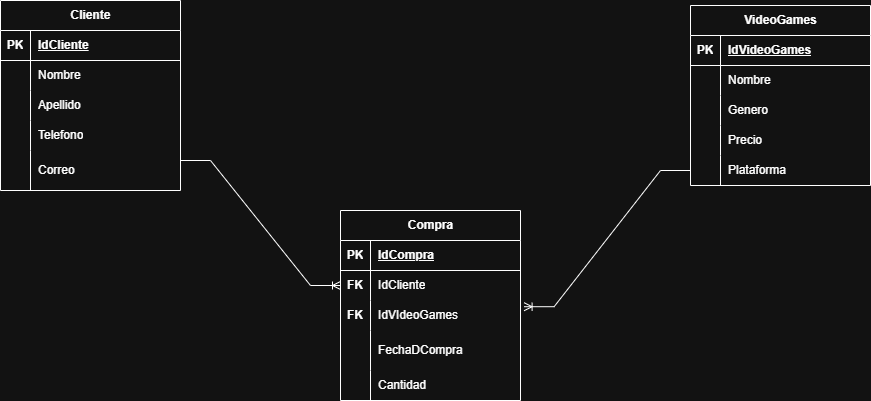

The diagram above was exported from draw.io. Its source (the exported page's mxGraphModel, read from the mxfile embedded in the PNG):
<mxGraphModel dx="1849" dy="611" grid="1" gridSize="10" guides="1" tooltips="1" connect="1" arrows="1" fold="1" page="1" pageScale="1" pageWidth="827" pageHeight="1169" math="0" shadow="0">
  <root>
    <mxCell id="0" />
    <mxCell id="1" parent="0" />
    <mxCell id="5BXAhXfOAeIcvcRfcaMG-6" parent="1" style="shape=table;startSize=30;container=1;collapsible=1;childLayout=tableLayout;fixedRows=1;rowLines=0;fontStyle=1;align=center;resizeLast=1;html=1;" value="Cliente" vertex="1">
      <mxGeometry height="190" width="180" x="-80" y="90" as="geometry" />
    </mxCell>
    <mxCell id="5BXAhXfOAeIcvcRfcaMG-7" parent="5BXAhXfOAeIcvcRfcaMG-6" style="shape=tableRow;horizontal=0;startSize=0;swimlaneHead=0;swimlaneBody=0;fillColor=none;collapsible=0;dropTarget=0;points=[[0,0.5],[1,0.5]];portConstraint=eastwest;top=0;left=0;right=0;bottom=1;" value="" vertex="1">
      <mxGeometry height="30" width="180" y="30" as="geometry" />
    </mxCell>
    <mxCell id="5BXAhXfOAeIcvcRfcaMG-8" parent="5BXAhXfOAeIcvcRfcaMG-7" style="shape=partialRectangle;connectable=0;fillColor=none;top=0;left=0;bottom=0;right=0;fontStyle=1;overflow=hidden;whiteSpace=wrap;html=1;" value="PK" vertex="1">
      <mxGeometry height="30" width="30" as="geometry">
        <mxRectangle height="30" width="30" as="alternateBounds" />
      </mxGeometry>
    </mxCell>
    <mxCell id="5BXAhXfOAeIcvcRfcaMG-9" parent="5BXAhXfOAeIcvcRfcaMG-7" style="shape=partialRectangle;connectable=0;fillColor=none;top=0;left=0;bottom=0;right=0;align=left;spacingLeft=6;fontStyle=5;overflow=hidden;whiteSpace=wrap;html=1;" value="IdCliente" vertex="1">
      <mxGeometry height="30" width="150" x="30" as="geometry">
        <mxRectangle height="30" width="150" as="alternateBounds" />
      </mxGeometry>
    </mxCell>
    <mxCell id="5BXAhXfOAeIcvcRfcaMG-10" parent="5BXAhXfOAeIcvcRfcaMG-6" style="shape=tableRow;horizontal=0;startSize=0;swimlaneHead=0;swimlaneBody=0;fillColor=none;collapsible=0;dropTarget=0;points=[[0,0.5],[1,0.5]];portConstraint=eastwest;top=0;left=0;right=0;bottom=0;" value="" vertex="1">
      <mxGeometry height="30" width="180" y="60" as="geometry" />
    </mxCell>
    <mxCell id="5BXAhXfOAeIcvcRfcaMG-11" parent="5BXAhXfOAeIcvcRfcaMG-10" style="shape=partialRectangle;connectable=0;fillColor=none;top=0;left=0;bottom=0;right=0;editable=1;overflow=hidden;whiteSpace=wrap;html=1;" value="" vertex="1">
      <mxGeometry height="30" width="30" as="geometry">
        <mxRectangle height="30" width="30" as="alternateBounds" />
      </mxGeometry>
    </mxCell>
    <mxCell id="5BXAhXfOAeIcvcRfcaMG-12" parent="5BXAhXfOAeIcvcRfcaMG-10" style="shape=partialRectangle;connectable=0;fillColor=none;top=0;left=0;bottom=0;right=0;align=left;spacingLeft=6;overflow=hidden;whiteSpace=wrap;html=1;" value="Nombre" vertex="1">
      <mxGeometry height="30" width="150" x="30" as="geometry">
        <mxRectangle height="30" width="150" as="alternateBounds" />
      </mxGeometry>
    </mxCell>
    <mxCell id="5BXAhXfOAeIcvcRfcaMG-13" parent="5BXAhXfOAeIcvcRfcaMG-6" style="shape=tableRow;horizontal=0;startSize=0;swimlaneHead=0;swimlaneBody=0;fillColor=none;collapsible=0;dropTarget=0;points=[[0,0.5],[1,0.5]];portConstraint=eastwest;top=0;left=0;right=0;bottom=0;" value="" vertex="1">
      <mxGeometry height="30" width="180" y="90" as="geometry" />
    </mxCell>
    <mxCell id="5BXAhXfOAeIcvcRfcaMG-14" parent="5BXAhXfOAeIcvcRfcaMG-13" style="shape=partialRectangle;connectable=0;fillColor=none;top=0;left=0;bottom=0;right=0;editable=1;overflow=hidden;whiteSpace=wrap;html=1;" value="" vertex="1">
      <mxGeometry height="30" width="30" as="geometry">
        <mxRectangle height="30" width="30" as="alternateBounds" />
      </mxGeometry>
    </mxCell>
    <mxCell id="5BXAhXfOAeIcvcRfcaMG-15" parent="5BXAhXfOAeIcvcRfcaMG-13" style="shape=partialRectangle;connectable=0;fillColor=none;top=0;left=0;bottom=0;right=0;align=left;spacingLeft=6;overflow=hidden;whiteSpace=wrap;html=1;" value="Apellido" vertex="1">
      <mxGeometry height="30" width="150" x="30" as="geometry">
        <mxRectangle height="30" width="150" as="alternateBounds" />
      </mxGeometry>
    </mxCell>
    <mxCell id="5BXAhXfOAeIcvcRfcaMG-16" parent="5BXAhXfOAeIcvcRfcaMG-6" style="shape=tableRow;horizontal=0;startSize=0;swimlaneHead=0;swimlaneBody=0;fillColor=none;collapsible=0;dropTarget=0;points=[[0,0.5],[1,0.5]];portConstraint=eastwest;top=0;left=0;right=0;bottom=0;" value="" vertex="1">
      <mxGeometry height="30" width="180" y="120" as="geometry" />
    </mxCell>
    <mxCell id="5BXAhXfOAeIcvcRfcaMG-17" parent="5BXAhXfOAeIcvcRfcaMG-16" style="shape=partialRectangle;connectable=0;fillColor=none;top=0;left=0;bottom=0;right=0;editable=1;overflow=hidden;whiteSpace=wrap;html=1;" value="" vertex="1">
      <mxGeometry height="30" width="30" as="geometry">
        <mxRectangle height="30" width="30" as="alternateBounds" />
      </mxGeometry>
    </mxCell>
    <mxCell id="5BXAhXfOAeIcvcRfcaMG-18" parent="5BXAhXfOAeIcvcRfcaMG-16" style="shape=partialRectangle;connectable=0;fillColor=none;top=0;left=0;bottom=0;right=0;align=left;spacingLeft=6;overflow=hidden;whiteSpace=wrap;html=1;" value="Telefono" vertex="1">
      <mxGeometry height="30" width="150" x="30" as="geometry">
        <mxRectangle height="30" width="150" as="alternateBounds" />
      </mxGeometry>
    </mxCell>
    <mxCell id="5BXAhXfOAeIcvcRfcaMG-32" parent="5BXAhXfOAeIcvcRfcaMG-6" style="shape=tableRow;horizontal=0;startSize=0;swimlaneHead=0;swimlaneBody=0;fillColor=none;collapsible=0;dropTarget=0;points=[[0,0.5],[1,0.5]];portConstraint=eastwest;top=0;left=0;right=0;bottom=0;" vertex="1">
      <mxGeometry height="40" width="180" y="150" as="geometry" />
    </mxCell>
    <mxCell id="5BXAhXfOAeIcvcRfcaMG-33" parent="5BXAhXfOAeIcvcRfcaMG-32" style="shape=partialRectangle;connectable=0;fillColor=none;top=0;left=0;bottom=0;right=0;editable=1;overflow=hidden;whiteSpace=wrap;html=1;" vertex="1">
      <mxGeometry height="40" width="30" as="geometry">
        <mxRectangle height="40" width="30" as="alternateBounds" />
      </mxGeometry>
    </mxCell>
    <mxCell id="5BXAhXfOAeIcvcRfcaMG-34" parent="5BXAhXfOAeIcvcRfcaMG-32" style="shape=partialRectangle;connectable=0;fillColor=none;top=0;left=0;bottom=0;right=0;align=left;spacingLeft=6;overflow=hidden;whiteSpace=wrap;html=1;" value="Correo" vertex="1">
      <mxGeometry height="40" width="150" x="30" as="geometry">
        <mxRectangle height="40" width="150" as="alternateBounds" />
      </mxGeometry>
    </mxCell>
    <mxCell id="5BXAhXfOAeIcvcRfcaMG-35" parent="1" style="shape=table;startSize=30;container=1;collapsible=1;childLayout=tableLayout;fixedRows=1;rowLines=0;fontStyle=1;align=center;resizeLast=1;html=1;" value="Compra" vertex="1">
      <mxGeometry height="190" width="180" x="260" y="300" as="geometry" />
    </mxCell>
    <mxCell id="5BXAhXfOAeIcvcRfcaMG-36" parent="5BXAhXfOAeIcvcRfcaMG-35" style="shape=tableRow;horizontal=0;startSize=0;swimlaneHead=0;swimlaneBody=0;fillColor=none;collapsible=0;dropTarget=0;points=[[0,0.5],[1,0.5]];portConstraint=eastwest;top=0;left=0;right=0;bottom=1;" value="" vertex="1">
      <mxGeometry height="30" width="180" y="30" as="geometry" />
    </mxCell>
    <mxCell id="5BXAhXfOAeIcvcRfcaMG-37" parent="5BXAhXfOAeIcvcRfcaMG-36" style="shape=partialRectangle;connectable=0;fillColor=none;top=0;left=0;bottom=0;right=0;fontStyle=1;overflow=hidden;whiteSpace=wrap;html=1;" value="PK" vertex="1">
      <mxGeometry height="30" width="30" as="geometry">
        <mxRectangle height="30" width="30" as="alternateBounds" />
      </mxGeometry>
    </mxCell>
    <mxCell id="5BXAhXfOAeIcvcRfcaMG-38" parent="5BXAhXfOAeIcvcRfcaMG-36" style="shape=partialRectangle;connectable=0;fillColor=none;top=0;left=0;bottom=0;right=0;align=left;spacingLeft=6;fontStyle=5;overflow=hidden;whiteSpace=wrap;html=1;" value="IdCompra" vertex="1">
      <mxGeometry height="30" width="150" x="30" as="geometry">
        <mxRectangle height="30" width="150" as="alternateBounds" />
      </mxGeometry>
    </mxCell>
    <mxCell id="5BXAhXfOAeIcvcRfcaMG-39" parent="5BXAhXfOAeIcvcRfcaMG-35" style="shape=tableRow;horizontal=0;startSize=0;swimlaneHead=0;swimlaneBody=0;fillColor=none;collapsible=0;dropTarget=0;points=[[0,0.5],[1,0.5]];portConstraint=eastwest;top=0;left=0;right=0;bottom=0;" value="" vertex="1">
      <mxGeometry height="30" width="180" y="60" as="geometry" />
    </mxCell>
    <mxCell id="5BXAhXfOAeIcvcRfcaMG-40" parent="5BXAhXfOAeIcvcRfcaMG-39" style="shape=partialRectangle;connectable=0;fillColor=none;top=0;left=0;bottom=0;right=0;editable=1;overflow=hidden;whiteSpace=wrap;html=1;gradientColor=none;strokeWidth=4;fontStyle=1" value="FK" vertex="1">
      <mxGeometry height="30" width="30" as="geometry">
        <mxRectangle height="30" width="30" as="alternateBounds" />
      </mxGeometry>
    </mxCell>
    <mxCell id="5BXAhXfOAeIcvcRfcaMG-41" parent="5BXAhXfOAeIcvcRfcaMG-39" style="shape=partialRectangle;connectable=0;fillColor=none;top=0;left=0;bottom=0;right=0;align=left;spacingLeft=6;overflow=hidden;whiteSpace=wrap;html=1;" value="IdCliente" vertex="1">
      <mxGeometry height="30" width="150" x="30" as="geometry">
        <mxRectangle height="30" width="150" as="alternateBounds" />
      </mxGeometry>
    </mxCell>
    <mxCell id="5BXAhXfOAeIcvcRfcaMG-42" parent="5BXAhXfOAeIcvcRfcaMG-35" style="shape=tableRow;horizontal=0;startSize=0;swimlaneHead=0;swimlaneBody=0;fillColor=none;collapsible=0;dropTarget=0;points=[[0,0.5],[1,0.5]];portConstraint=eastwest;top=0;left=0;right=0;bottom=0;" value="" vertex="1">
      <mxGeometry height="30" width="180" y="90" as="geometry" />
    </mxCell>
    <mxCell id="5BXAhXfOAeIcvcRfcaMG-43" parent="5BXAhXfOAeIcvcRfcaMG-42" style="shape=partialRectangle;connectable=0;fillColor=none;top=0;left=0;bottom=0;right=0;editable=1;overflow=hidden;whiteSpace=wrap;html=1;fontStyle=1" value="FK" vertex="1">
      <mxGeometry height="30" width="30" as="geometry">
        <mxRectangle height="30" width="30" as="alternateBounds" />
      </mxGeometry>
    </mxCell>
    <mxCell id="5BXAhXfOAeIcvcRfcaMG-44" parent="5BXAhXfOAeIcvcRfcaMG-42" style="shape=partialRectangle;connectable=0;fillColor=none;top=0;left=0;bottom=0;right=0;align=left;spacingLeft=6;overflow=hidden;whiteSpace=wrap;html=1;" value="IdVIdeoGames" vertex="1">
      <mxGeometry height="30" width="150" x="30" as="geometry">
        <mxRectangle height="30" width="150" as="alternateBounds" />
      </mxGeometry>
    </mxCell>
    <mxCell id="5BXAhXfOAeIcvcRfcaMG-45" parent="5BXAhXfOAeIcvcRfcaMG-35" style="shape=tableRow;horizontal=0;startSize=0;swimlaneHead=0;swimlaneBody=0;fillColor=none;collapsible=0;dropTarget=0;points=[[0,0.5],[1,0.5]];portConstraint=eastwest;top=0;left=0;right=0;bottom=0;" value="" vertex="1">
      <mxGeometry height="40" width="180" y="120" as="geometry" />
    </mxCell>
    <mxCell id="5BXAhXfOAeIcvcRfcaMG-46" parent="5BXAhXfOAeIcvcRfcaMG-45" style="shape=partialRectangle;connectable=0;fillColor=none;top=0;left=0;bottom=0;right=0;editable=1;overflow=hidden;whiteSpace=wrap;html=1;" value="" vertex="1">
      <mxGeometry height="40" width="30" as="geometry">
        <mxRectangle height="40" width="30" as="alternateBounds" />
      </mxGeometry>
    </mxCell>
    <mxCell id="5BXAhXfOAeIcvcRfcaMG-47" parent="5BXAhXfOAeIcvcRfcaMG-45" style="shape=partialRectangle;connectable=0;fillColor=none;top=0;left=0;bottom=0;right=0;align=left;spacingLeft=6;overflow=hidden;whiteSpace=wrap;html=1;" value="FechaDCompra" vertex="1">
      <mxGeometry height="40" width="150" x="30" as="geometry">
        <mxRectangle height="40" width="150" as="alternateBounds" />
      </mxGeometry>
    </mxCell>
    <mxCell id="5BXAhXfOAeIcvcRfcaMG-48" parent="5BXAhXfOAeIcvcRfcaMG-35" style="shape=tableRow;horizontal=0;startSize=0;swimlaneHead=0;swimlaneBody=0;fillColor=none;collapsible=0;dropTarget=0;points=[[0,0.5],[1,0.5]];portConstraint=eastwest;top=0;left=0;right=0;bottom=0;" vertex="1">
      <mxGeometry height="30" width="180" y="160" as="geometry" />
    </mxCell>
    <mxCell id="5BXAhXfOAeIcvcRfcaMG-49" parent="5BXAhXfOAeIcvcRfcaMG-48" style="shape=partialRectangle;connectable=0;fillColor=none;top=0;left=0;bottom=0;right=0;editable=1;overflow=hidden;whiteSpace=wrap;html=1;" vertex="1">
      <mxGeometry height="30" width="30" as="geometry">
        <mxRectangle height="30" width="30" as="alternateBounds" />
      </mxGeometry>
    </mxCell>
    <mxCell id="5BXAhXfOAeIcvcRfcaMG-50" parent="5BXAhXfOAeIcvcRfcaMG-48" style="shape=partialRectangle;connectable=0;fillColor=none;top=0;left=0;bottom=0;right=0;align=left;spacingLeft=6;overflow=hidden;whiteSpace=wrap;html=1;" value="Cantidad" vertex="1">
      <mxGeometry height="30" width="150" x="30" as="geometry">
        <mxRectangle height="30" width="150" as="alternateBounds" />
      </mxGeometry>
    </mxCell>
    <mxCell id="5BXAhXfOAeIcvcRfcaMG-51" parent="1" style="shape=table;startSize=30;container=1;collapsible=1;childLayout=tableLayout;fixedRows=1;rowLines=0;fontStyle=1;align=center;resizeLast=1;html=1;" value="VideoGames" vertex="1">
      <mxGeometry height="180" width="180" x="610" y="95" as="geometry" />
    </mxCell>
    <mxCell id="5BXAhXfOAeIcvcRfcaMG-52" parent="5BXAhXfOAeIcvcRfcaMG-51" style="shape=tableRow;horizontal=0;startSize=0;swimlaneHead=0;swimlaneBody=0;fillColor=none;collapsible=0;dropTarget=0;points=[[0,0.5],[1,0.5]];portConstraint=eastwest;top=0;left=0;right=0;bottom=1;" value="" vertex="1">
      <mxGeometry height="30" width="180" y="30" as="geometry" />
    </mxCell>
    <mxCell id="5BXAhXfOAeIcvcRfcaMG-53" parent="5BXAhXfOAeIcvcRfcaMG-52" style="shape=partialRectangle;connectable=0;fillColor=none;top=0;left=0;bottom=0;right=0;fontStyle=1;overflow=hidden;whiteSpace=wrap;html=1;" value="PK" vertex="1">
      <mxGeometry height="30" width="30" as="geometry">
        <mxRectangle height="30" width="30" as="alternateBounds" />
      </mxGeometry>
    </mxCell>
    <mxCell id="5BXAhXfOAeIcvcRfcaMG-54" parent="5BXAhXfOAeIcvcRfcaMG-52" style="shape=partialRectangle;connectable=0;fillColor=none;top=0;left=0;bottom=0;right=0;align=left;spacingLeft=6;fontStyle=5;overflow=hidden;whiteSpace=wrap;html=1;" value="IdVideoGames" vertex="1">
      <mxGeometry height="30" width="150" x="30" as="geometry">
        <mxRectangle height="30" width="150" as="alternateBounds" />
      </mxGeometry>
    </mxCell>
    <mxCell id="5BXAhXfOAeIcvcRfcaMG-55" parent="5BXAhXfOAeIcvcRfcaMG-51" style="shape=tableRow;horizontal=0;startSize=0;swimlaneHead=0;swimlaneBody=0;fillColor=none;collapsible=0;dropTarget=0;points=[[0,0.5],[1,0.5]];portConstraint=eastwest;top=0;left=0;right=0;bottom=0;" value="" vertex="1">
      <mxGeometry height="30" width="180" y="60" as="geometry" />
    </mxCell>
    <mxCell id="5BXAhXfOAeIcvcRfcaMG-56" parent="5BXAhXfOAeIcvcRfcaMG-55" style="shape=partialRectangle;connectable=0;fillColor=none;top=0;left=0;bottom=0;right=0;editable=1;overflow=hidden;whiteSpace=wrap;html=1;" value="" vertex="1">
      <mxGeometry height="30" width="30" as="geometry">
        <mxRectangle height="30" width="30" as="alternateBounds" />
      </mxGeometry>
    </mxCell>
    <mxCell id="5BXAhXfOAeIcvcRfcaMG-57" parent="5BXAhXfOAeIcvcRfcaMG-55" style="shape=partialRectangle;connectable=0;fillColor=none;top=0;left=0;bottom=0;right=0;align=left;spacingLeft=6;overflow=hidden;whiteSpace=wrap;html=1;" value="Nombre" vertex="1">
      <mxGeometry height="30" width="150" x="30" as="geometry">
        <mxRectangle height="30" width="150" as="alternateBounds" />
      </mxGeometry>
    </mxCell>
    <mxCell id="5BXAhXfOAeIcvcRfcaMG-58" parent="5BXAhXfOAeIcvcRfcaMG-51" style="shape=tableRow;horizontal=0;startSize=0;swimlaneHead=0;swimlaneBody=0;fillColor=none;collapsible=0;dropTarget=0;points=[[0,0.5],[1,0.5]];portConstraint=eastwest;top=0;left=0;right=0;bottom=0;" value="" vertex="1">
      <mxGeometry height="30" width="180" y="90" as="geometry" />
    </mxCell>
    <mxCell id="5BXAhXfOAeIcvcRfcaMG-59" parent="5BXAhXfOAeIcvcRfcaMG-58" style="shape=partialRectangle;connectable=0;fillColor=none;top=0;left=0;bottom=0;right=0;editable=1;overflow=hidden;whiteSpace=wrap;html=1;" value="" vertex="1">
      <mxGeometry height="30" width="30" as="geometry">
        <mxRectangle height="30" width="30" as="alternateBounds" />
      </mxGeometry>
    </mxCell>
    <mxCell id="5BXAhXfOAeIcvcRfcaMG-60" parent="5BXAhXfOAeIcvcRfcaMG-58" style="shape=partialRectangle;connectable=0;fillColor=none;top=0;left=0;bottom=0;right=0;align=left;spacingLeft=6;overflow=hidden;whiteSpace=wrap;html=1;" value="Genero&amp;nbsp;" vertex="1">
      <mxGeometry height="30" width="150" x="30" as="geometry">
        <mxRectangle height="30" width="150" as="alternateBounds" />
      </mxGeometry>
    </mxCell>
    <mxCell id="5BXAhXfOAeIcvcRfcaMG-61" parent="5BXAhXfOAeIcvcRfcaMG-51" style="shape=tableRow;horizontal=0;startSize=0;swimlaneHead=0;swimlaneBody=0;fillColor=none;collapsible=0;dropTarget=0;points=[[0,0.5],[1,0.5]];portConstraint=eastwest;top=0;left=0;right=0;bottom=0;" value="" vertex="1">
      <mxGeometry height="30" width="180" y="120" as="geometry" />
    </mxCell>
    <mxCell id="5BXAhXfOAeIcvcRfcaMG-62" parent="5BXAhXfOAeIcvcRfcaMG-61" style="shape=partialRectangle;connectable=0;fillColor=none;top=0;left=0;bottom=0;right=0;editable=1;overflow=hidden;whiteSpace=wrap;html=1;" value="" vertex="1">
      <mxGeometry height="30" width="30" as="geometry">
        <mxRectangle height="30" width="30" as="alternateBounds" />
      </mxGeometry>
    </mxCell>
    <mxCell id="5BXAhXfOAeIcvcRfcaMG-63" parent="5BXAhXfOAeIcvcRfcaMG-61" style="shape=partialRectangle;connectable=0;fillColor=none;top=0;left=0;bottom=0;right=0;align=left;spacingLeft=6;overflow=hidden;whiteSpace=wrap;html=1;" value="Precio" vertex="1">
      <mxGeometry height="30" width="150" x="30" as="geometry">
        <mxRectangle height="30" width="150" as="alternateBounds" />
      </mxGeometry>
    </mxCell>
    <mxCell id="5BXAhXfOAeIcvcRfcaMG-64" parent="5BXAhXfOAeIcvcRfcaMG-51" style="shape=tableRow;horizontal=0;startSize=0;swimlaneHead=0;swimlaneBody=0;fillColor=none;collapsible=0;dropTarget=0;points=[[0,0.5],[1,0.5]];portConstraint=eastwest;top=0;left=0;right=0;bottom=0;" vertex="1">
      <mxGeometry height="30" width="180" y="150" as="geometry" />
    </mxCell>
    <mxCell id="5BXAhXfOAeIcvcRfcaMG-65" parent="5BXAhXfOAeIcvcRfcaMG-64" style="shape=partialRectangle;connectable=0;fillColor=none;top=0;left=0;bottom=0;right=0;editable=1;overflow=hidden;whiteSpace=wrap;html=1;" vertex="1">
      <mxGeometry height="30" width="30" as="geometry">
        <mxRectangle height="30" width="30" as="alternateBounds" />
      </mxGeometry>
    </mxCell>
    <mxCell id="5BXAhXfOAeIcvcRfcaMG-66" parent="5BXAhXfOAeIcvcRfcaMG-64" style="shape=partialRectangle;connectable=0;fillColor=none;top=0;left=0;bottom=0;right=0;align=left;spacingLeft=6;overflow=hidden;whiteSpace=wrap;html=1;" value="Plataforma" vertex="1">
      <mxGeometry height="30" width="150" x="30" as="geometry">
        <mxRectangle height="30" width="150" as="alternateBounds" />
      </mxGeometry>
    </mxCell>
    <mxCell id="5BXAhXfOAeIcvcRfcaMG-68" edge="1" parent="1" style="edgeStyle=entityRelationEdgeStyle;fontSize=12;html=1;endArrow=ERoneToMany;rounded=0;entryX=0;entryY=0.5;entryDx=0;entryDy=0;" target="5BXAhXfOAeIcvcRfcaMG-39" value="">
      <mxGeometry height="100" relative="1" width="100" as="geometry">
        <mxPoint x="100" y="250" as="sourcePoint" />
        <mxPoint x="280" y="200" as="targetPoint" />
      </mxGeometry>
    </mxCell>
    <mxCell id="5BXAhXfOAeIcvcRfcaMG-69" edge="1" parent="1" source="5BXAhXfOAeIcvcRfcaMG-64" style="edgeStyle=entityRelationEdgeStyle;fontSize=12;html=1;endArrow=ERoneToMany;rounded=0;exitX=0;exitY=0.5;exitDx=0;exitDy=0;entryX=1.02;entryY=1.207;entryDx=0;entryDy=0;entryPerimeter=0;" target="5BXAhXfOAeIcvcRfcaMG-39" value="">
      <mxGeometry height="100" relative="1" width="100" as="geometry">
        <mxPoint x="450" y="240" as="sourcePoint" />
        <mxPoint x="550" y="140" as="targetPoint" />
      </mxGeometry>
    </mxCell>
  </root>
</mxGraphModel>